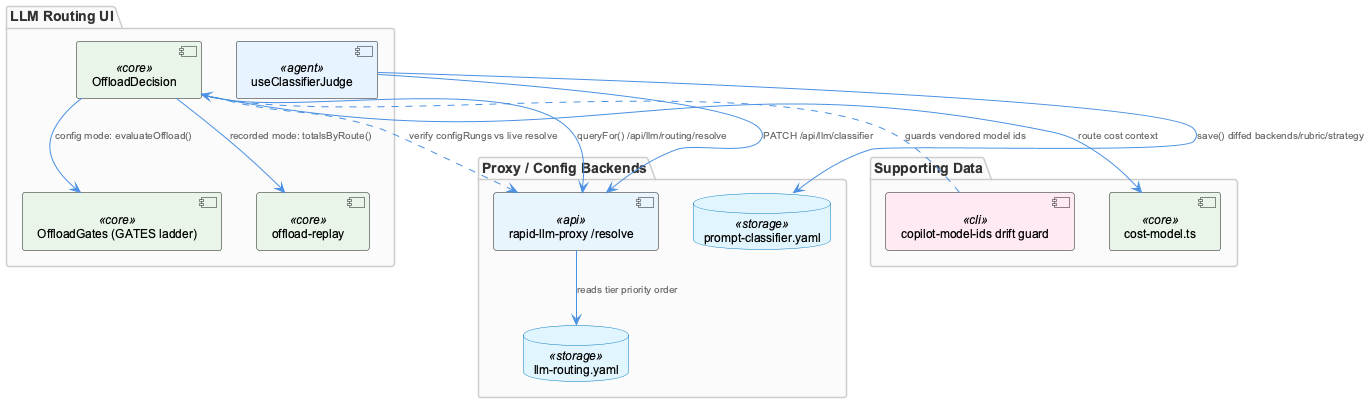

The diagram above was rendered by PlantUML. Its source (embedded in the PNG):
@startuml
!include /Users/Q284340/Agentic/coding/docs/puml/_standard-style.puml

package "LLM Routing UI" {
  component "OffloadDecision" as decision <<core>>
  component "useClassifierJudge" as judge <<agent>>
  component "OffloadGates (GATES ladder)" as gates <<core>>
  component "offload-replay" as replay <<core>>
}

package "Proxy / Config Backends" {
  component "rapid-llm-proxy /resolve" as proxy <<api>>
  database "llm-routing.yaml" as routingYaml <<storage>>
  database "prompt-classifier.yaml" as classifierYaml <<storage>>
}

package "Supporting Data" {
  component "cost-model.ts" as cost <<core>>
  component "copilot-model-ids drift guard" as drift <<cli>>
}

decision --> gates : "config mode: evaluateOffload()"
decision --> replay : "recorded mode: totalsByRoute()"
decision --> proxy : "queryFor() /api/llm/routing/resolve"
decision ..> proxy : "verify configRungs vs live resolve"

judge --> proxy : "PATCH /api/llm/classifier"
judge --> classifierYaml : "save() diffed backends/rubric/strategy"

proxy --> routingYaml : "reads tier priority order"

decision --> cost : "route cost context"
drift ..> decision : "guards vendored model ids"

@enduml